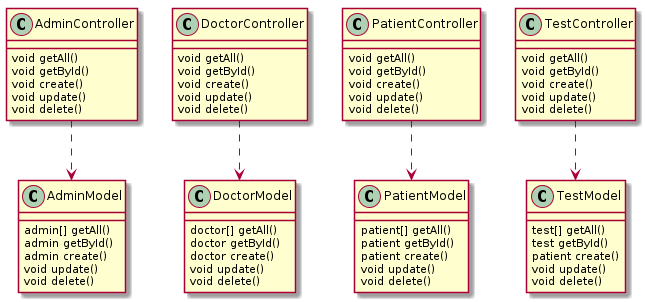

The diagram above was rendered by PlantUML. Its source (embedded in the PNG):
@startuml
AdminController ..> AdminModel
DoctorController ..> DoctorModel
PatientController ..> PatientModel
TestController ..> TestModel

class AdminController {
    void getAll()
    void getById()
    void create()
    void update()
    void delete()
}

class AdminModel {
    admin[] getAll()
    admin getById()
    admin create()
    void update()
    void delete()
}

class DoctorController {
    void getAll()
    void getById()
    void create()
    void update()
    void delete()
}

class DoctorModel {
    doctor[] getAll()
    doctor getById()
    doctor create()
    void update()
    void delete()
}

class PatientController {
    void getAll()
    void getById()
    void create()
    void update()
    void delete()
}

class PatientModel {
    patient[] getAll()
    patient getById()
    patient create()
    void update()
    void delete()
}

class TestController {
    void getAll()
    void getById()
    void create()
    void update()
    void delete()
}

class TestModel {
    test[] getAll()
    test getById()
    patient create()
    void update()
    void delete()
}


@enduml